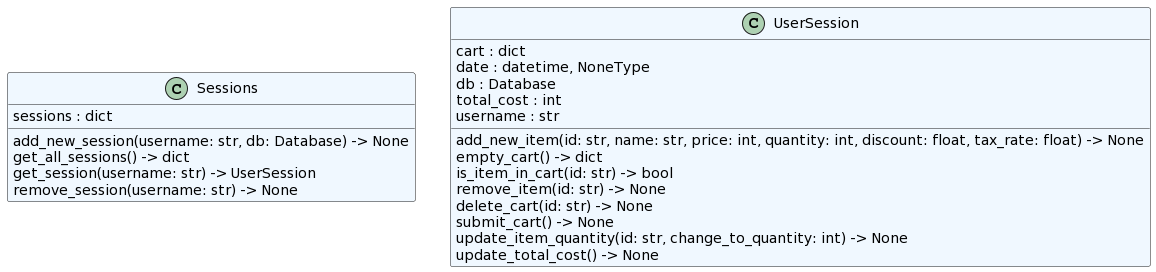

The diagram above was rendered by PlantUML. Its source (embedded in the PNG):
@startuml
set namespaceSeparator none
class "Sessions" as store.core.session.Sessions #aliceblue {
  sessions : dict
  add_new_session(username: str, db: Database) -> None
  get_all_sessions() -> dict
  get_session(username: str) -> UserSession
  remove_session(username: str) -> None
}
class "UserSession" as store.core.session.UserSession #aliceblue {
  cart : dict
  date : datetime, NoneType
  db : Database
  total_cost : int
  username : str
  add_new_item(id: str, name: str, price: int, quantity: int, discount: float, tax_rate: float) -> None
  empty_cart() -> dict
  is_item_in_cart(id: str) -> bool
  remove_item(id: str) -> None
  delete_cart(id: str) -> None
  submit_cart() -> None
  update_item_quantity(id: str, change_to_quantity: int) -> None
  update_total_cost() -> None
}
@enduml